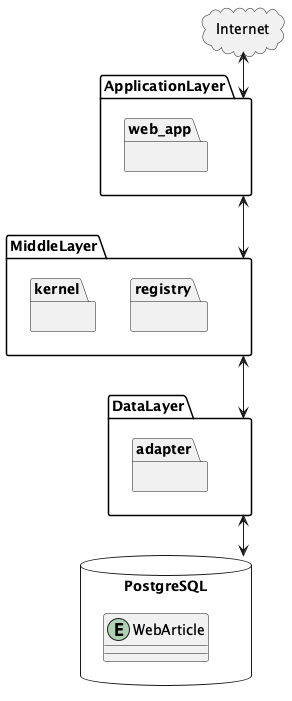

The diagram above was rendered by PlantUML. Its source (embedded in the PNG):
@startuml class_diagram_health_api

package Internet <<Cloud>> {
}

package ApplicationLayer as AL {
    package web_app {}
}

package MiddleLayer as ML {
    package kernel {}
    package registry {}
}

package DataLayer as DL {
    package adapter {}
}

database PostgreSQL {
    entity WebArticle
}

'Data Flow
Internet <-down-> AL
AL <-down-> ML
ML <-down-> DL
DL <-down-> PostgreSQL
@enduml